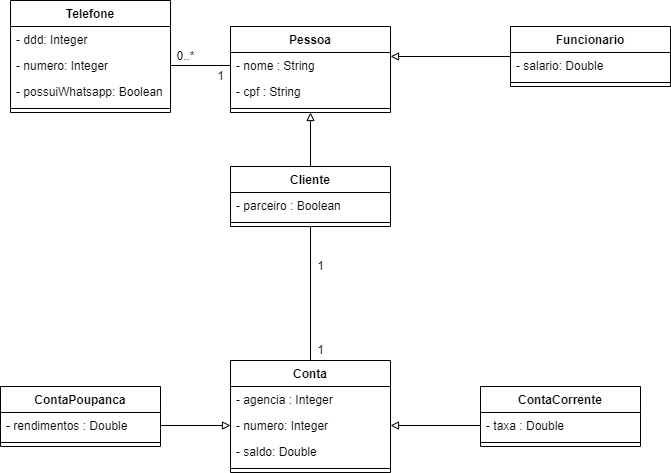

The diagram above was exported from draw.io. Its source (the exported page's mxGraphModel, read from the mxfile embedded in the PNG):
<mxGraphModel dx="1038" dy="649" grid="1" gridSize="10" guides="1" tooltips="1" connect="1" arrows="1" fold="1" page="1" pageScale="1" pageWidth="827" pageHeight="1169" math="0" shadow="0">
  <root>
    <mxCell id="0" />
    <mxCell id="1" parent="0" />
    <mxCell id="_2PdKQ8I6NVW2pkpmawi-1" value="Pessoa" style="swimlane;fontStyle=1;align=center;verticalAlign=top;childLayout=stackLayout;horizontal=1;startSize=26;horizontalStack=0;resizeParent=1;resizeParentMax=0;resizeLast=0;collapsible=1;marginBottom=0;" parent="1" vertex="1">
      <mxGeometry x="240" y="110" width="160" height="86" as="geometry" />
    </mxCell>
    <mxCell id="_2PdKQ8I6NVW2pkpmawi-2" value="- nome : String" style="text;strokeColor=none;fillColor=none;align=left;verticalAlign=top;spacingLeft=4;spacingRight=4;overflow=hidden;rotatable=0;points=[[0,0.5],[1,0.5]];portConstraint=eastwest;" parent="_2PdKQ8I6NVW2pkpmawi-1" vertex="1">
      <mxGeometry y="26" width="160" height="26" as="geometry" />
    </mxCell>
    <mxCell id="_2PdKQ8I6NVW2pkpmawi-39" value="- cpf : String" style="text;strokeColor=none;fillColor=none;align=left;verticalAlign=top;spacingLeft=4;spacingRight=4;overflow=hidden;rotatable=0;points=[[0,0.5],[1,0.5]];portConstraint=eastwest;" parent="_2PdKQ8I6NVW2pkpmawi-1" vertex="1">
      <mxGeometry y="52" width="160" height="26" as="geometry" />
    </mxCell>
    <mxCell id="_2PdKQ8I6NVW2pkpmawi-3" value="" style="line;strokeWidth=1;fillColor=none;align=left;verticalAlign=middle;spacingTop=-1;spacingLeft=3;spacingRight=3;rotatable=0;labelPosition=right;points=[];portConstraint=eastwest;" parent="_2PdKQ8I6NVW2pkpmawi-1" vertex="1">
      <mxGeometry y="78" width="160" height="8" as="geometry" />
    </mxCell>
    <mxCell id="_2PdKQ8I6NVW2pkpmawi-19" style="edgeStyle=orthogonalEdgeStyle;rounded=0;orthogonalLoop=1;jettySize=auto;html=1;entryX=0.5;entryY=1;entryDx=0;entryDy=0;endArrow=block;endFill=0;" parent="1" source="_2PdKQ8I6NVW2pkpmawi-5" target="_2PdKQ8I6NVW2pkpmawi-1" edge="1">
      <mxGeometry relative="1" as="geometry" />
    </mxCell>
    <mxCell id="_2PdKQ8I6NVW2pkpmawi-5" value="Cliente" style="swimlane;fontStyle=1;align=center;verticalAlign=top;childLayout=stackLayout;horizontal=1;startSize=26;horizontalStack=0;resizeParent=1;resizeParentMax=0;resizeLast=0;collapsible=1;marginBottom=0;" parent="1" vertex="1">
      <mxGeometry x="240" y="250" width="160" height="60" as="geometry" />
    </mxCell>
    <mxCell id="_2PdKQ8I6NVW2pkpmawi-6" value="- parceiro : Boolean" style="text;strokeColor=none;fillColor=none;align=left;verticalAlign=top;spacingLeft=4;spacingRight=4;overflow=hidden;rotatable=0;points=[[0,0.5],[1,0.5]];portConstraint=eastwest;" parent="_2PdKQ8I6NVW2pkpmawi-5" vertex="1">
      <mxGeometry y="26" width="160" height="26" as="geometry" />
    </mxCell>
    <mxCell id="_2PdKQ8I6NVW2pkpmawi-7" value="" style="line;strokeWidth=1;fillColor=none;align=left;verticalAlign=middle;spacingTop=-1;spacingLeft=3;spacingRight=3;rotatable=0;labelPosition=right;points=[];portConstraint=eastwest;" parent="_2PdKQ8I6NVW2pkpmawi-5" vertex="1">
      <mxGeometry y="52" width="160" height="8" as="geometry" />
    </mxCell>
    <mxCell id="_2PdKQ8I6NVW2pkpmawi-20" style="edgeStyle=orthogonalEdgeStyle;rounded=0;orthogonalLoop=1;jettySize=auto;html=1;entryX=1;entryY=0.154;entryDx=0;entryDy=0;entryPerimeter=0;endArrow=block;endFill=0;" parent="1" source="_2PdKQ8I6NVW2pkpmawi-9" target="_2PdKQ8I6NVW2pkpmawi-2" edge="1">
      <mxGeometry relative="1" as="geometry" />
    </mxCell>
    <mxCell id="_2PdKQ8I6NVW2pkpmawi-9" value="Funcionario" style="swimlane;fontStyle=1;align=center;verticalAlign=top;childLayout=stackLayout;horizontal=1;startSize=26;horizontalStack=0;resizeParent=1;resizeParentMax=0;resizeLast=0;collapsible=1;marginBottom=0;" parent="1" vertex="1">
      <mxGeometry x="520" y="110" width="160" height="60" as="geometry" />
    </mxCell>
    <mxCell id="_2PdKQ8I6NVW2pkpmawi-10" value="- salario: Double" style="text;strokeColor=none;fillColor=none;align=left;verticalAlign=top;spacingLeft=4;spacingRight=4;overflow=hidden;rotatable=0;points=[[0,0.5],[1,0.5]];portConstraint=eastwest;" parent="_2PdKQ8I6NVW2pkpmawi-9" vertex="1">
      <mxGeometry y="26" width="160" height="26" as="geometry" />
    </mxCell>
    <mxCell id="_2PdKQ8I6NVW2pkpmawi-11" value="" style="line;strokeWidth=1;fillColor=none;align=left;verticalAlign=middle;spacingTop=-1;spacingLeft=3;spacingRight=3;rotatable=0;labelPosition=right;points=[];portConstraint=eastwest;" parent="_2PdKQ8I6NVW2pkpmawi-9" vertex="1">
      <mxGeometry y="52" width="160" height="8" as="geometry" />
    </mxCell>
    <mxCell id="_2PdKQ8I6NVW2pkpmawi-13" value="Telefone" style="swimlane;fontStyle=1;align=center;verticalAlign=top;childLayout=stackLayout;horizontal=1;startSize=26;horizontalStack=0;resizeParent=1;resizeParentMax=0;resizeLast=0;collapsible=1;marginBottom=0;" parent="1" vertex="1">
      <mxGeometry x="20" y="84" width="160" height="112" as="geometry" />
    </mxCell>
    <mxCell id="_2PdKQ8I6NVW2pkpmawi-14" value="- ddd: Integer" style="text;strokeColor=none;fillColor=none;align=left;verticalAlign=top;spacingLeft=4;spacingRight=4;overflow=hidden;rotatable=0;points=[[0,0.5],[1,0.5]];portConstraint=eastwest;" parent="_2PdKQ8I6NVW2pkpmawi-13" vertex="1">
      <mxGeometry y="26" width="160" height="26" as="geometry" />
    </mxCell>
    <mxCell id="_2PdKQ8I6NVW2pkpmawi-17" value="- numero: Integer" style="text;strokeColor=none;fillColor=none;align=left;verticalAlign=top;spacingLeft=4;spacingRight=4;overflow=hidden;rotatable=0;points=[[0,0.5],[1,0.5]];portConstraint=eastwest;" parent="_2PdKQ8I6NVW2pkpmawi-13" vertex="1">
      <mxGeometry y="52" width="160" height="26" as="geometry" />
    </mxCell>
    <mxCell id="_2PdKQ8I6NVW2pkpmawi-18" value="- possuiWhatsapp: Boolean" style="text;strokeColor=none;fillColor=none;align=left;verticalAlign=top;spacingLeft=4;spacingRight=4;overflow=hidden;rotatable=0;points=[[0,0.5],[1,0.5]];portConstraint=eastwest;" parent="_2PdKQ8I6NVW2pkpmawi-13" vertex="1">
      <mxGeometry y="78" width="160" height="26" as="geometry" />
    </mxCell>
    <mxCell id="_2PdKQ8I6NVW2pkpmawi-15" value="" style="line;strokeWidth=1;fillColor=none;align=left;verticalAlign=middle;spacingTop=-1;spacingLeft=3;spacingRight=3;rotatable=0;labelPosition=right;points=[];portConstraint=eastwest;" parent="_2PdKQ8I6NVW2pkpmawi-13" vertex="1">
      <mxGeometry y="104" width="160" height="8" as="geometry" />
    </mxCell>
    <mxCell id="_2PdKQ8I6NVW2pkpmawi-21" style="edgeStyle=orthogonalEdgeStyle;rounded=0;orthogonalLoop=1;jettySize=auto;html=1;entryX=0;entryY=0.5;entryDx=0;entryDy=0;endArrow=none;endFill=0;" parent="1" source="_2PdKQ8I6NVW2pkpmawi-17" target="_2PdKQ8I6NVW2pkpmawi-2" edge="1">
      <mxGeometry relative="1" as="geometry" />
    </mxCell>
    <mxCell id="_2PdKQ8I6NVW2pkpmawi-22" value="1" style="text;html=1;align=center;verticalAlign=middle;resizable=0;points=[];autosize=1;strokeColor=none;fillColor=none;" parent="1" vertex="1">
      <mxGeometry x="220" y="150" width="20" height="20" as="geometry" />
    </mxCell>
    <mxCell id="_2PdKQ8I6NVW2pkpmawi-23" value="0..*" style="text;html=1;align=center;verticalAlign=middle;resizable=0;points=[];autosize=1;strokeColor=none;fillColor=none;" parent="1" vertex="1">
      <mxGeometry x="180" y="130" width="30" height="20" as="geometry" />
    </mxCell>
    <mxCell id="_2PdKQ8I6NVW2pkpmawi-33" style="edgeStyle=orthogonalEdgeStyle;rounded=0;orthogonalLoop=1;jettySize=auto;html=1;endArrow=none;endFill=0;exitX=0.5;exitY=0;exitDx=0;exitDy=0;" parent="1" source="_2PdKQ8I6NVW2pkpmawi-28" target="_2PdKQ8I6NVW2pkpmawi-5" edge="1">
      <mxGeometry relative="1" as="geometry" />
    </mxCell>
    <mxCell id="_2PdKQ8I6NVW2pkpmawi-24" value="ContaCorrente" style="swimlane;fontStyle=1;align=center;verticalAlign=top;childLayout=stackLayout;horizontal=1;startSize=26;horizontalStack=0;resizeParent=1;resizeParentMax=0;resizeLast=0;collapsible=1;marginBottom=0;" parent="1" vertex="1">
      <mxGeometry x="490" y="470" width="160" height="60" as="geometry" />
    </mxCell>
    <mxCell id="_2PdKQ8I6NVW2pkpmawi-25" value="- taxa : Double" style="text;strokeColor=none;fillColor=none;align=left;verticalAlign=top;spacingLeft=4;spacingRight=4;overflow=hidden;rotatable=0;points=[[0,0.5],[1,0.5]];portConstraint=eastwest;" parent="_2PdKQ8I6NVW2pkpmawi-24" vertex="1">
      <mxGeometry y="26" width="160" height="26" as="geometry" />
    </mxCell>
    <mxCell id="_2PdKQ8I6NVW2pkpmawi-26" value="" style="line;strokeWidth=1;fillColor=none;align=left;verticalAlign=middle;spacingTop=-1;spacingLeft=3;spacingRight=3;rotatable=0;labelPosition=right;points=[];portConstraint=eastwest;" parent="_2PdKQ8I6NVW2pkpmawi-24" vertex="1">
      <mxGeometry y="52" width="160" height="8" as="geometry" />
    </mxCell>
    <mxCell id="_2PdKQ8I6NVW2pkpmawi-28" value="Conta" style="swimlane;fontStyle=1;align=center;verticalAlign=top;childLayout=stackLayout;horizontal=1;startSize=26;horizontalStack=0;resizeParent=1;resizeParentMax=0;resizeLast=0;collapsible=1;marginBottom=0;" parent="1" vertex="1">
      <mxGeometry x="240" y="444" width="160" height="112" as="geometry" />
    </mxCell>
    <mxCell id="_2PdKQ8I6NVW2pkpmawi-34" value="- agencia : Integer" style="text;strokeColor=none;fillColor=none;align=left;verticalAlign=top;spacingLeft=4;spacingRight=4;overflow=hidden;rotatable=0;points=[[0,0.5],[1,0.5]];portConstraint=eastwest;" parent="_2PdKQ8I6NVW2pkpmawi-28" vertex="1">
      <mxGeometry y="26" width="160" height="26" as="geometry" />
    </mxCell>
    <mxCell id="_2PdKQ8I6NVW2pkpmawi-41" value="- numero: Integer" style="text;strokeColor=none;fillColor=none;align=left;verticalAlign=top;spacingLeft=4;spacingRight=4;overflow=hidden;rotatable=0;points=[[0,0.5],[1,0.5]];portConstraint=eastwest;" parent="_2PdKQ8I6NVW2pkpmawi-28" vertex="1">
      <mxGeometry y="52" width="160" height="26" as="geometry" />
    </mxCell>
    <mxCell id="_2PdKQ8I6NVW2pkpmawi-29" value="- saldo: Double" style="text;strokeColor=none;fillColor=none;align=left;verticalAlign=top;spacingLeft=4;spacingRight=4;overflow=hidden;rotatable=0;points=[[0,0.5],[1,0.5]];portConstraint=eastwest;" parent="_2PdKQ8I6NVW2pkpmawi-28" vertex="1">
      <mxGeometry y="78" width="160" height="26" as="geometry" />
    </mxCell>
    <mxCell id="_2PdKQ8I6NVW2pkpmawi-30" value="" style="line;strokeWidth=1;fillColor=none;align=left;verticalAlign=middle;spacingTop=-1;spacingLeft=3;spacingRight=3;rotatable=0;labelPosition=right;points=[];portConstraint=eastwest;" parent="_2PdKQ8I6NVW2pkpmawi-28" vertex="1">
      <mxGeometry y="104" width="160" height="8" as="geometry" />
    </mxCell>
    <mxCell id="_2PdKQ8I6NVW2pkpmawi-32" style="edgeStyle=orthogonalEdgeStyle;rounded=0;orthogonalLoop=1;jettySize=auto;html=1;endArrow=block;endFill=0;entryX=1;entryY=0.5;entryDx=0;entryDy=0;" parent="1" source="_2PdKQ8I6NVW2pkpmawi-25" target="_2PdKQ8I6NVW2pkpmawi-41" edge="1">
      <mxGeometry relative="1" as="geometry" />
    </mxCell>
    <mxCell id="_2PdKQ8I6NVW2pkpmawi-36" value="1" style="text;html=1;align=center;verticalAlign=middle;resizable=0;points=[];autosize=1;strokeColor=none;fillColor=none;" parent="1" vertex="1">
      <mxGeometry x="320" y="340" width="20" height="20" as="geometry" />
    </mxCell>
    <mxCell id="_2PdKQ8I6NVW2pkpmawi-37" value="1" style="text;html=1;align=center;verticalAlign=middle;resizable=0;points=[];autosize=1;strokeColor=none;fillColor=none;" parent="1" vertex="1">
      <mxGeometry x="320" y="424" width="20" height="20" as="geometry" />
    </mxCell>
    <mxCell id="_2PdKQ8I6NVW2pkpmawi-42" value="ContaPoupanca" style="swimlane;fontStyle=1;align=center;verticalAlign=top;childLayout=stackLayout;horizontal=1;startSize=26;horizontalStack=0;resizeParent=1;resizeParentMax=0;resizeLast=0;collapsible=1;marginBottom=0;" parent="1" vertex="1">
      <mxGeometry x="10" y="470" width="160" height="60" as="geometry" />
    </mxCell>
    <mxCell id="_2PdKQ8I6NVW2pkpmawi-43" value="- rendimentos : Double" style="text;strokeColor=none;fillColor=none;align=left;verticalAlign=top;spacingLeft=4;spacingRight=4;overflow=hidden;rotatable=0;points=[[0,0.5],[1,0.5]];portConstraint=eastwest;" parent="_2PdKQ8I6NVW2pkpmawi-42" vertex="1">
      <mxGeometry y="26" width="160" height="26" as="geometry" />
    </mxCell>
    <mxCell id="_2PdKQ8I6NVW2pkpmawi-44" value="" style="line;strokeWidth=1;fillColor=none;align=left;verticalAlign=middle;spacingTop=-1;spacingLeft=3;spacingRight=3;rotatable=0;labelPosition=right;points=[];portConstraint=eastwest;" parent="_2PdKQ8I6NVW2pkpmawi-42" vertex="1">
      <mxGeometry y="52" width="160" height="8" as="geometry" />
    </mxCell>
    <mxCell id="_2PdKQ8I6NVW2pkpmawi-46" style="edgeStyle=orthogonalEdgeStyle;rounded=0;orthogonalLoop=1;jettySize=auto;html=1;entryX=0;entryY=0.5;entryDx=0;entryDy=0;startArrow=none;startFill=0;endArrow=block;endFill=0;" parent="1" source="_2PdKQ8I6NVW2pkpmawi-43" target="_2PdKQ8I6NVW2pkpmawi-41" edge="1">
      <mxGeometry relative="1" as="geometry" />
    </mxCell>
  </root>
</mxGraphModel>